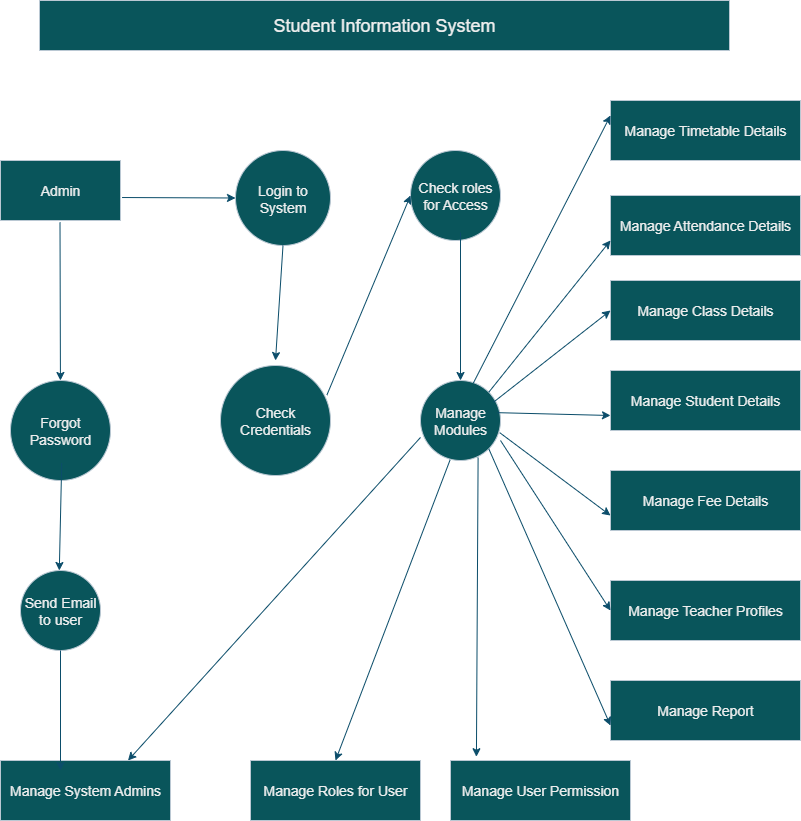

The diagram above was exported from draw.io. Its source (the exported page's mxGraphModel, read from the mxfile embedded in the PNG):
<mxGraphModel dx="1042" dy="562" grid="1" gridSize="10" guides="1" tooltips="1" connect="1" arrows="1" fold="1" page="1" pageScale="1" pageWidth="827" pageHeight="1169" math="0" shadow="0">
  <root>
    <mxCell id="0" />
    <mxCell id="1" parent="0" />
    <mxCell id="wcRceg50mOLuJ5vlc0-7-1" value="&lt;font style=&quot;font-size: 18px;&quot;&gt;Student Information System&lt;/font&gt;" style="rounded=0;whiteSpace=wrap;html=1;labelBackgroundColor=none;fillColor=#09555B;strokeColor=#BAC8D3;fontColor=#EEEEEE;" vertex="1" parent="1">
      <mxGeometry x="69" y="40" width="690" height="50" as="geometry" />
    </mxCell>
    <mxCell id="wcRceg50mOLuJ5vlc0-7-2" value="&lt;font style=&quot;font-size: 14px;&quot;&gt;Admin&lt;/font&gt;" style="rounded=0;whiteSpace=wrap;html=1;labelBackgroundColor=none;fillColor=#09555B;strokeColor=#BAC8D3;fontColor=#EEEEEE;" vertex="1" parent="1">
      <mxGeometry x="30" y="200" width="120" height="60" as="geometry" />
    </mxCell>
    <mxCell id="wcRceg50mOLuJ5vlc0-7-3" value="&lt;font style=&quot;font-size: 14px;&quot;&gt;Login to System&lt;/font&gt;" style="ellipse;whiteSpace=wrap;html=1;aspect=fixed;labelBackgroundColor=none;fillColor=#09555B;strokeColor=#BAC8D3;fontColor=#EEEEEE;" vertex="1" parent="1">
      <mxGeometry x="265" y="190" width="95" height="95" as="geometry" />
    </mxCell>
    <mxCell id="wcRceg50mOLuJ5vlc0-7-4" value="&lt;font style=&quot;font-size: 14px;&quot;&gt;Check roles for Access&lt;/font&gt;" style="ellipse;whiteSpace=wrap;html=1;aspect=fixed;labelBackgroundColor=none;fillColor=#09555B;strokeColor=#BAC8D3;fontColor=#EEEEEE;" vertex="1" parent="1">
      <mxGeometry x="440" y="190" width="90" height="90" as="geometry" />
    </mxCell>
    <mxCell id="wcRceg50mOLuJ5vlc0-7-5" value="&lt;font style=&quot;font-size: 14px;&quot;&gt;Forgot Password&lt;/font&gt;" style="ellipse;whiteSpace=wrap;html=1;aspect=fixed;labelBackgroundColor=none;fillColor=#09555B;strokeColor=#BAC8D3;fontColor=#EEEEEE;direction=west;" vertex="1" parent="1">
      <mxGeometry x="40" y="420" width="100" height="100" as="geometry" />
    </mxCell>
    <mxCell id="wcRceg50mOLuJ5vlc0-7-6" value="&lt;font style=&quot;font-size: 14px;&quot;&gt;Check Credentials&lt;/font&gt;" style="ellipse;whiteSpace=wrap;html=1;aspect=fixed;labelBackgroundColor=none;fillColor=#09555B;strokeColor=#BAC8D3;fontColor=#EEEEEE;" vertex="1" parent="1">
      <mxGeometry x="250" y="405" width="110" height="110" as="geometry" />
    </mxCell>
    <mxCell id="wcRceg50mOLuJ5vlc0-7-7" value="&lt;font style=&quot;font-size: 14px;&quot;&gt;Manage Modules&lt;/font&gt;" style="ellipse;whiteSpace=wrap;html=1;aspect=fixed;labelBackgroundColor=none;fillColor=#09555B;strokeColor=#BAC8D3;fontColor=#EEEEEE;" vertex="1" parent="1">
      <mxGeometry x="450" y="420" width="80" height="80" as="geometry" />
    </mxCell>
    <mxCell id="wcRceg50mOLuJ5vlc0-7-8" value="&lt;font style=&quot;font-size: 14px;&quot;&gt;Send Email to user&lt;/font&gt;" style="ellipse;whiteSpace=wrap;html=1;aspect=fixed;labelBackgroundColor=none;fillColor=#09555B;strokeColor=#BAC8D3;fontColor=#EEEEEE;" vertex="1" parent="1">
      <mxGeometry x="50" y="610" width="80" height="80" as="geometry" />
    </mxCell>
    <mxCell id="wcRceg50mOLuJ5vlc0-7-9" value="&lt;font style=&quot;font-size: 14px;&quot;&gt;Manage Timetable Details&lt;/font&gt;" style="rounded=0;whiteSpace=wrap;html=1;labelBackgroundColor=none;fillColor=#09555B;strokeColor=#BAC8D3;fontColor=#EEEEEE;" vertex="1" parent="1">
      <mxGeometry x="640" y="140" width="190" height="60" as="geometry" />
    </mxCell>
    <mxCell id="wcRceg50mOLuJ5vlc0-7-10" value="&lt;font style=&quot;font-size: 14px;&quot;&gt;Manage Attendance Details&lt;/font&gt;" style="rounded=0;whiteSpace=wrap;html=1;labelBackgroundColor=none;fillColor=#09555B;strokeColor=#BAC8D3;fontColor=#EEEEEE;" vertex="1" parent="1">
      <mxGeometry x="640" y="235" width="190" height="60" as="geometry" />
    </mxCell>
    <mxCell id="wcRceg50mOLuJ5vlc0-7-11" value="&lt;font style=&quot;font-size: 14px;&quot;&gt;Manage Class Details&lt;/font&gt;" style="rounded=0;whiteSpace=wrap;html=1;labelBackgroundColor=none;fillColor=#09555B;strokeColor=#BAC8D3;fontColor=#EEEEEE;" vertex="1" parent="1">
      <mxGeometry x="640" y="320" width="190" height="60" as="geometry" />
    </mxCell>
    <mxCell id="wcRceg50mOLuJ5vlc0-7-12" value="&lt;font style=&quot;font-size: 14px;&quot;&gt;Manage Student Details&lt;/font&gt;" style="rounded=0;whiteSpace=wrap;html=1;labelBackgroundColor=none;fillColor=#09555B;strokeColor=#BAC8D3;fontColor=#EEEEEE;" vertex="1" parent="1">
      <mxGeometry x="640" y="410" width="190" height="60" as="geometry" />
    </mxCell>
    <mxCell id="wcRceg50mOLuJ5vlc0-7-13" value="&lt;font style=&quot;font-size: 14px;&quot;&gt;Manage Teacher Profiles&lt;/font&gt;" style="rounded=0;whiteSpace=wrap;html=1;labelBackgroundColor=none;fillColor=#09555B;strokeColor=#BAC8D3;fontColor=#EEEEEE;" vertex="1" parent="1">
      <mxGeometry x="640" y="620" width="190" height="60" as="geometry" />
    </mxCell>
    <mxCell id="wcRceg50mOLuJ5vlc0-7-14" value="&lt;font style=&quot;font-size: 14px;&quot;&gt;Manage Fee Details&lt;/font&gt;" style="rounded=0;whiteSpace=wrap;html=1;labelBackgroundColor=none;fillColor=#09555B;strokeColor=#BAC8D3;fontColor=#EEEEEE;" vertex="1" parent="1">
      <mxGeometry x="640" y="510" width="190" height="60" as="geometry" />
    </mxCell>
    <mxCell id="wcRceg50mOLuJ5vlc0-7-16" value="&lt;font style=&quot;font-size: 14px;&quot;&gt;Manage Report&lt;/font&gt;" style="rounded=0;whiteSpace=wrap;html=1;labelBackgroundColor=none;fillColor=#09555B;strokeColor=#BAC8D3;fontColor=#EEEEEE;" vertex="1" parent="1">
      <mxGeometry x="640" y="720" width="190" height="60" as="geometry" />
    </mxCell>
    <mxCell id="wcRceg50mOLuJ5vlc0-7-17" value="&lt;font style=&quot;font-size: 14px;&quot;&gt;Manage System Admins&lt;/font&gt;" style="rounded=0;whiteSpace=wrap;html=1;labelBackgroundColor=none;fillColor=#09555B;strokeColor=#BAC8D3;fontColor=#EEEEEE;" vertex="1" parent="1">
      <mxGeometry x="30" y="800" width="170" height="60" as="geometry" />
    </mxCell>
    <mxCell id="wcRceg50mOLuJ5vlc0-7-18" value="&lt;font style=&quot;font-size: 14px;&quot;&gt;Manage Roles for User&lt;/font&gt;" style="rounded=0;whiteSpace=wrap;html=1;labelBackgroundColor=none;fillColor=#09555B;strokeColor=#BAC8D3;fontColor=#EEEEEE;" vertex="1" parent="1">
      <mxGeometry x="280" y="800" width="170" height="60" as="geometry" />
    </mxCell>
    <mxCell id="wcRceg50mOLuJ5vlc0-7-19" value="&lt;font style=&quot;font-size: 14px;&quot;&gt;Manage User Permission&lt;/font&gt;" style="rounded=0;whiteSpace=wrap;html=1;labelBackgroundColor=none;fillColor=#09555B;strokeColor=#BAC8D3;fontColor=#EEEEEE;" vertex="1" parent="1">
      <mxGeometry x="480" y="800" width="180" height="60" as="geometry" />
    </mxCell>
    <mxCell id="wcRceg50mOLuJ5vlc0-7-21" value="" style="endArrow=classic;html=1;rounded=0;entryX=0.375;entryY=0;entryDx=0;entryDy=0;entryPerimeter=0;exitX=0.413;exitY=1.03;exitDx=0;exitDy=0;exitPerimeter=0;labelBackgroundColor=none;strokeColor=#0B4D6A;fontColor=default;" edge="1" parent="1">
      <mxGeometry width="50" height="50" relative="1" as="geometry">
        <mxPoint x="89.49999999999994" y="261.79999999999995" as="sourcePoint" />
        <mxPoint x="89.94" y="420" as="targetPoint" />
      </mxGeometry>
    </mxCell>
    <mxCell id="wcRceg50mOLuJ5vlc0-7-22" value="" style="endArrow=classic;html=1;rounded=0;entryX=0.38;entryY=-0.032;entryDx=0;entryDy=0;entryPerimeter=0;exitX=0.41;exitY=1.002;exitDx=0;exitDy=0;exitPerimeter=0;labelBackgroundColor=none;strokeColor=#0B4D6A;fontColor=default;" edge="1" parent="1">
      <mxGeometry width="50" height="50" relative="1" as="geometry">
        <mxPoint x="91.19999999999996" y="502.7200000000001" as="sourcePoint" />
        <mxPoint x="88.8000000000001" y="610" as="targetPoint" />
      </mxGeometry>
    </mxCell>
    <mxCell id="wcRceg50mOLuJ5vlc0-7-25" value="" style="endArrow=classic;html=1;rounded=0;exitX=0.5;exitY=1;exitDx=0;exitDy=0;labelBackgroundColor=none;strokeColor=#0B4D6A;fontColor=default;" edge="1" parent="1" source="wcRceg50mOLuJ5vlc0-7-8">
      <mxGeometry width="50" height="50" relative="1" as="geometry">
        <mxPoint x="20" y="790" as="sourcePoint" />
        <mxPoint x="90" y="810" as="targetPoint" />
      </mxGeometry>
    </mxCell>
    <mxCell id="wcRceg50mOLuJ5vlc0-7-26" value="" style="endArrow=classic;html=1;rounded=0;entryX=0;entryY=0.5;entryDx=0;entryDy=0;exitX=1.013;exitY=0.617;exitDx=0;exitDy=0;exitPerimeter=0;labelBackgroundColor=none;strokeColor=#0B4D6A;fontColor=default;" edge="1" parent="1" source="wcRceg50mOLuJ5vlc0-7-2" target="wcRceg50mOLuJ5vlc0-7-3">
      <mxGeometry width="50" height="50" relative="1" as="geometry">
        <mxPoint x="170" y="260" as="sourcePoint" />
        <mxPoint x="220" y="210" as="targetPoint" />
      </mxGeometry>
    </mxCell>
    <mxCell id="wcRceg50mOLuJ5vlc0-7-27" value="" style="endArrow=classic;html=1;rounded=0;exitX=0.5;exitY=1;exitDx=0;exitDy=0;labelBackgroundColor=none;strokeColor=#0B4D6A;fontColor=default;" edge="1" parent="1" source="wcRceg50mOLuJ5vlc0-7-3">
      <mxGeometry width="50" height="50" relative="1" as="geometry">
        <mxPoint x="240" y="390" as="sourcePoint" />
        <mxPoint x="305" y="400" as="targetPoint" />
      </mxGeometry>
    </mxCell>
    <mxCell id="wcRceg50mOLuJ5vlc0-7-28" value="" style="endArrow=classic;html=1;rounded=0;entryX=0;entryY=0.5;entryDx=0;entryDy=0;exitX=0.967;exitY=0.269;exitDx=0;exitDy=0;exitPerimeter=0;labelBackgroundColor=none;strokeColor=#0B4D6A;fontColor=default;" edge="1" parent="1" source="wcRceg50mOLuJ5vlc0-7-6" target="wcRceg50mOLuJ5vlc0-7-4">
      <mxGeometry width="50" height="50" relative="1" as="geometry">
        <mxPoint x="360" y="430" as="sourcePoint" />
        <mxPoint x="410" y="380" as="targetPoint" />
      </mxGeometry>
    </mxCell>
    <mxCell id="wcRceg50mOLuJ5vlc0-7-29" value="" style="endArrow=classic;html=1;rounded=0;entryX=0.5;entryY=0;entryDx=0;entryDy=0;labelBackgroundColor=none;strokeColor=#0B4D6A;fontColor=default;" edge="1" parent="1" target="wcRceg50mOLuJ5vlc0-7-7">
      <mxGeometry width="50" height="50" relative="1" as="geometry">
        <mxPoint x="490" y="272" as="sourcePoint" />
        <mxPoint x="480" y="360" as="targetPoint" />
      </mxGeometry>
    </mxCell>
    <mxCell id="wcRceg50mOLuJ5vlc0-7-30" value="" style="endArrow=classic;html=1;rounded=0;entryX=0.75;entryY=0;entryDx=0;entryDy=0;exitX=0;exitY=0.712;exitDx=0;exitDy=0;exitPerimeter=0;labelBackgroundColor=none;strokeColor=#0B4D6A;fontColor=default;" edge="1" parent="1" source="wcRceg50mOLuJ5vlc0-7-7" target="wcRceg50mOLuJ5vlc0-7-17">
      <mxGeometry width="50" height="50" relative="1" as="geometry">
        <mxPoint x="240" y="680" as="sourcePoint" />
        <mxPoint x="290" y="630" as="targetPoint" />
      </mxGeometry>
    </mxCell>
    <mxCell id="wcRceg50mOLuJ5vlc0-7-31" value="" style="endArrow=classic;html=1;rounded=0;entryX=0.5;entryY=0;entryDx=0;entryDy=0;exitX=0.37;exitY=0.992;exitDx=0;exitDy=0;exitPerimeter=0;labelBackgroundColor=none;strokeColor=#0B4D6A;fontColor=default;" edge="1" parent="1" source="wcRceg50mOLuJ5vlc0-7-7" target="wcRceg50mOLuJ5vlc0-7-18">
      <mxGeometry width="50" height="50" relative="1" as="geometry">
        <mxPoint x="370" y="710" as="sourcePoint" />
        <mxPoint x="420" y="660" as="targetPoint" />
      </mxGeometry>
    </mxCell>
    <mxCell id="wcRceg50mOLuJ5vlc0-7-34" value="" style="endArrow=classic;html=1;rounded=0;entryX=0.144;entryY=-0.063;entryDx=0;entryDy=0;entryPerimeter=0;exitX=0.72;exitY=0.962;exitDx=0;exitDy=0;exitPerimeter=0;labelBackgroundColor=none;strokeColor=#0B4D6A;fontColor=default;" edge="1" parent="1" source="wcRceg50mOLuJ5vlc0-7-7" target="wcRceg50mOLuJ5vlc0-7-19">
      <mxGeometry width="50" height="50" relative="1" as="geometry">
        <mxPoint x="470" y="820" as="sourcePoint" />
        <mxPoint x="520" y="770" as="targetPoint" />
      </mxGeometry>
    </mxCell>
    <mxCell id="wcRceg50mOLuJ5vlc0-7-37" value="" style="endArrow=classic;html=1;rounded=0;entryX=0;entryY=0.75;entryDx=0;entryDy=0;exitX=1;exitY=1;exitDx=0;exitDy=0;labelBackgroundColor=none;strokeColor=#0B4D6A;fontColor=default;" edge="1" parent="1" source="wcRceg50mOLuJ5vlc0-7-7" target="wcRceg50mOLuJ5vlc0-7-16">
      <mxGeometry width="50" height="50" relative="1" as="geometry">
        <mxPoint x="590" y="750" as="sourcePoint" />
        <mxPoint x="640" y="700" as="targetPoint" />
      </mxGeometry>
    </mxCell>
    <mxCell id="wcRceg50mOLuJ5vlc0-7-38" value="" style="endArrow=classic;html=1;rounded=0;exitX=1;exitY=0.75;exitDx=0;exitDy=0;exitPerimeter=0;entryX=0;entryY=0.5;entryDx=0;entryDy=0;labelBackgroundColor=none;strokeColor=#0B4D6A;fontColor=default;" edge="1" parent="1" source="wcRceg50mOLuJ5vlc0-7-7" target="wcRceg50mOLuJ5vlc0-7-13">
      <mxGeometry width="50" height="50" relative="1" as="geometry">
        <mxPoint x="610" y="670" as="sourcePoint" />
        <mxPoint x="660" y="620" as="targetPoint" />
      </mxGeometry>
    </mxCell>
    <mxCell id="wcRceg50mOLuJ5vlc0-7-39" value="" style="endArrow=classic;html=1;rounded=0;exitX=0.99;exitY=0.652;exitDx=0;exitDy=0;exitPerimeter=0;entryX=0;entryY=0.75;entryDx=0;entryDy=0;labelBackgroundColor=none;strokeColor=#0B4D6A;fontColor=default;" edge="1" parent="1" source="wcRceg50mOLuJ5vlc0-7-7" target="wcRceg50mOLuJ5vlc0-7-14">
      <mxGeometry width="50" height="50" relative="1" as="geometry">
        <mxPoint x="590" y="570" as="sourcePoint" />
        <mxPoint x="640" y="520" as="targetPoint" />
      </mxGeometry>
    </mxCell>
    <mxCell id="wcRceg50mOLuJ5vlc0-7-40" value="" style="endArrow=classic;html=1;rounded=0;exitX=0.96;exitY=0.402;exitDx=0;exitDy=0;exitPerimeter=0;entryX=0;entryY=0.75;entryDx=0;entryDy=0;labelBackgroundColor=none;strokeColor=#0B4D6A;fontColor=default;" edge="1" parent="1" source="wcRceg50mOLuJ5vlc0-7-7" target="wcRceg50mOLuJ5vlc0-7-12">
      <mxGeometry width="50" height="50" relative="1" as="geometry">
        <mxPoint x="590" y="490" as="sourcePoint" />
        <mxPoint x="640" y="440" as="targetPoint" />
      </mxGeometry>
    </mxCell>
    <mxCell id="wcRceg50mOLuJ5vlc0-7-41" value="" style="endArrow=classic;html=1;rounded=0;entryX=0;entryY=0.5;entryDx=0;entryDy=0;exitX=0.91;exitY=0.273;exitDx=0;exitDy=0;exitPerimeter=0;labelBackgroundColor=none;strokeColor=#0B4D6A;fontColor=default;" edge="1" parent="1" source="wcRceg50mOLuJ5vlc0-7-7" target="wcRceg50mOLuJ5vlc0-7-11">
      <mxGeometry width="50" height="50" relative="1" as="geometry">
        <mxPoint x="580" y="400" as="sourcePoint" />
        <mxPoint x="630" y="350" as="targetPoint" />
      </mxGeometry>
    </mxCell>
    <mxCell id="wcRceg50mOLuJ5vlc0-7-42" value="" style="endArrow=classic;html=1;rounded=0;exitX=1;exitY=0;exitDx=0;exitDy=0;entryX=0;entryY=0.75;entryDx=0;entryDy=0;labelBackgroundColor=none;strokeColor=#0B4D6A;fontColor=default;" edge="1" parent="1" source="wcRceg50mOLuJ5vlc0-7-7" target="wcRceg50mOLuJ5vlc0-7-10">
      <mxGeometry width="50" height="50" relative="1" as="geometry">
        <mxPoint x="590" y="330" as="sourcePoint" />
        <mxPoint x="640" y="280" as="targetPoint" />
      </mxGeometry>
    </mxCell>
    <mxCell id="wcRceg50mOLuJ5vlc0-7-43" value="" style="endArrow=classic;html=1;rounded=0;exitX=0.66;exitY=0.033;exitDx=0;exitDy=0;exitPerimeter=0;entryX=0;entryY=0.25;entryDx=0;entryDy=0;labelBackgroundColor=none;strokeColor=#0B4D6A;fontColor=default;" edge="1" parent="1" source="wcRceg50mOLuJ5vlc0-7-7" target="wcRceg50mOLuJ5vlc0-7-9">
      <mxGeometry width="50" height="50" relative="1" as="geometry">
        <mxPoint x="590" y="220" as="sourcePoint" />
        <mxPoint x="640" y="170" as="targetPoint" />
      </mxGeometry>
    </mxCell>
  </root>
</mxGraphModel>